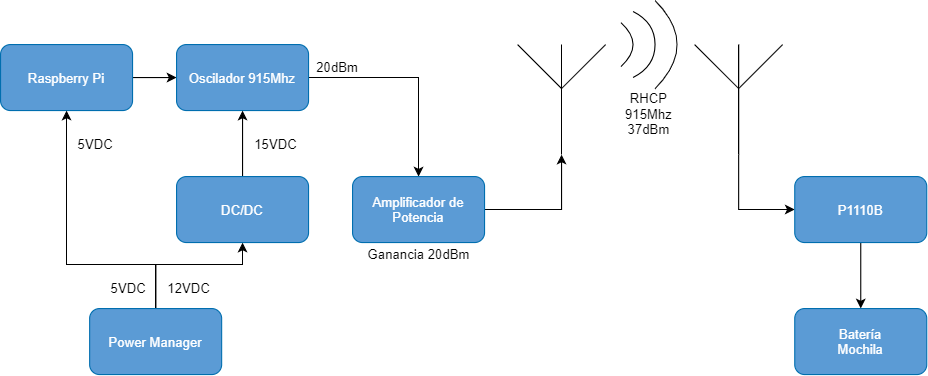

The diagram above was exported from draw.io. Its source (the exported page's mxGraphModel, read from the mxfile embedded in the PNG):
<mxGraphModel dx="1086" dy="806" grid="1" gridSize="10" guides="1" tooltips="1" connect="1" arrows="1" fold="1" page="1" pageScale="1" pageWidth="827" pageHeight="1169" math="0" shadow="0">
  <root>
    <mxCell id="0" />
    <mxCell id="1" parent="0" />
    <mxCell id="cDTNOOZwCTAAU_OcZJed-1" style="edgeStyle=orthogonalEdgeStyle;rounded=0;orthogonalLoop=1;jettySize=auto;html=1;exitX=1;exitY=0.5;exitDx=0;exitDy=0;entryX=0;entryY=0.5;entryDx=0;entryDy=0;" parent="1" source="cDTNOOZwCTAAU_OcZJed-2" target="cDTNOOZwCTAAU_OcZJed-4" edge="1">
      <mxGeometry relative="1" as="geometry" />
    </mxCell>
    <mxCell id="cDTNOOZwCTAAU_OcZJed-2" value="Raspberry Pi" style="rounded=1;whiteSpace=wrap;html=1;strokeColor=#006EAF;fontColor=#ffffff;fillColor=#5B9BD5;" parent="1" vertex="1">
      <mxGeometry x="139" y="140" width="120" height="60" as="geometry" />
    </mxCell>
    <mxCell id="cDTNOOZwCTAAU_OcZJed-3" value="" style="edgeStyle=orthogonalEdgeStyle;rounded=0;orthogonalLoop=1;jettySize=auto;html=1;" parent="1" source="cDTNOOZwCTAAU_OcZJed-4" target="cDTNOOZwCTAAU_OcZJed-6" edge="1">
      <mxGeometry relative="1" as="geometry" />
    </mxCell>
    <mxCell id="cDTNOOZwCTAAU_OcZJed-4" value="Oscilador 915Mhz" style="rounded=1;whiteSpace=wrap;html=1;strokeColor=#006EAF;fontColor=#ffffff;fillColor=#5B9BD5;" parent="1" vertex="1">
      <mxGeometry x="299" y="140" width="120" height="60" as="geometry" />
    </mxCell>
    <mxCell id="cDTNOOZwCTAAU_OcZJed-5" style="edgeStyle=orthogonalEdgeStyle;rounded=0;orthogonalLoop=1;jettySize=auto;html=1;entryX=0.5;entryY=1;entryDx=0;entryDy=0;entryPerimeter=0;" parent="1" source="cDTNOOZwCTAAU_OcZJed-6" target="cDTNOOZwCTAAU_OcZJed-7" edge="1">
      <mxGeometry relative="1" as="geometry" />
    </mxCell>
    <mxCell id="cDTNOOZwCTAAU_OcZJed-6" value="Amplificador de Potencia" style="rounded=1;whiteSpace=wrap;html=1;strokeColor=#006EAF;fontColor=#ffffff;fillColor=#5B9BD5;" parent="1" vertex="1">
      <mxGeometry x="459" y="260" width="120" height="60" as="geometry" />
    </mxCell>
    <mxCell id="cDTNOOZwCTAAU_OcZJed-7" value="" style="verticalLabelPosition=bottom;shadow=0;dashed=0;align=center;html=1;verticalAlign=top;shape=mxgraph.electrical.radio.aerial_-_antenna_1;rotation=0;" parent="1" vertex="1">
      <mxGeometry x="609" y="140" width="80" height="100" as="geometry" />
    </mxCell>
    <mxCell id="cDTNOOZwCTAAU_OcZJed-8" value="" style="edgeStyle=orthogonalEdgeStyle;rounded=0;orthogonalLoop=1;jettySize=auto;html=1;startArrow=classic;startFill=1;endArrow=none;endFill=0;" parent="1" source="cDTNOOZwCTAAU_OcZJed-9" target="cDTNOOZwCTAAU_OcZJed-11" edge="1">
      <mxGeometry relative="1" as="geometry" />
    </mxCell>
    <mxCell id="cDTNOOZwCTAAU_OcZJed-9" value="Batería&lt;br&gt;Mochila" style="rounded=1;whiteSpace=wrap;html=1;strokeColor=#006EAF;fontColor=#ffffff;fillColor=#5B9BD5;" parent="1" vertex="1">
      <mxGeometry x="861" y="380" width="120" height="60" as="geometry" />
    </mxCell>
    <mxCell id="cDTNOOZwCTAAU_OcZJed-10" style="edgeStyle=orthogonalEdgeStyle;rounded=0;orthogonalLoop=1;jettySize=auto;html=1;entryX=0.5;entryY=1;entryDx=0;entryDy=0;entryPerimeter=0;startArrow=classic;startFill=1;endArrow=none;endFill=0;" parent="1" source="cDTNOOZwCTAAU_OcZJed-11" target="cDTNOOZwCTAAU_OcZJed-12" edge="1">
      <mxGeometry relative="1" as="geometry" />
    </mxCell>
    <mxCell id="cDTNOOZwCTAAU_OcZJed-11" value="P1110B" style="rounded=1;whiteSpace=wrap;html=1;strokeColor=#006EAF;fontColor=#ffffff;fillColor=#5B9BD5;" parent="1" vertex="1">
      <mxGeometry x="861" y="260" width="120" height="60" as="geometry" />
    </mxCell>
    <mxCell id="cDTNOOZwCTAAU_OcZJed-12" value="" style="verticalLabelPosition=bottom;shadow=0;dashed=0;align=center;html=1;verticalAlign=top;shape=mxgraph.electrical.radio.aerial_-_antenna_1;rotation=0;" parent="1" vertex="1">
      <mxGeometry x="770" y="140" width="80" height="100" as="geometry" />
    </mxCell>
    <mxCell id="cDTNOOZwCTAAU_OcZJed-13" value="" style="curved=1;endArrow=none;html=1;endFill=0;" parent="1" edge="1">
      <mxGeometry width="50" height="50" relative="1" as="geometry">
        <mxPoint x="714" y="110" as="sourcePoint" />
        <mxPoint x="714" y="170" as="targetPoint" />
        <Array as="points">
          <mxPoint x="734" y="120" />
          <mxPoint x="734" y="160" />
        </Array>
      </mxGeometry>
    </mxCell>
    <mxCell id="cDTNOOZwCTAAU_OcZJed-14" value="" style="curved=1;endArrow=none;html=1;endFill=0;" parent="1" edge="1">
      <mxGeometry width="50" height="50" relative="1" as="geometry">
        <mxPoint x="734" y="100" as="sourcePoint" />
        <mxPoint x="734" y="180" as="targetPoint" />
        <Array as="points">
          <mxPoint x="754" y="120" />
          <mxPoint x="754" y="160" />
        </Array>
      </mxGeometry>
    </mxCell>
    <mxCell id="cDTNOOZwCTAAU_OcZJed-15" value="" style="curved=1;endArrow=none;html=1;endFill=0;" parent="1" edge="1">
      <mxGeometry width="50" height="50" relative="1" as="geometry">
        <mxPoint x="703" y="120" as="sourcePoint" />
        <mxPoint x="703" y="160" as="targetPoint" />
        <Array as="points">
          <mxPoint x="714" y="130" />
          <mxPoint x="714" y="150" />
        </Array>
      </mxGeometry>
    </mxCell>
    <mxCell id="yje6GCVZru89UUpg9Ms9-3" value="" style="edgeStyle=orthogonalEdgeStyle;rounded=0;orthogonalLoop=1;jettySize=auto;html=1;" parent="1" source="yje6GCVZru89UUpg9Ms9-1" target="yje6GCVZru89UUpg9Ms9-2" edge="1">
      <mxGeometry relative="1" as="geometry">
        <Array as="points">
          <mxPoint x="280" y="340" />
          <mxPoint x="359" y="340" />
        </Array>
      </mxGeometry>
    </mxCell>
    <mxCell id="yje6GCVZru89UUpg9Ms9-7" value="" style="edgeStyle=orthogonalEdgeStyle;rounded=0;orthogonalLoop=1;jettySize=auto;html=1;entryX=0.5;entryY=1;entryDx=0;entryDy=0;" parent="1" source="yje6GCVZru89UUpg9Ms9-1" target="cDTNOOZwCTAAU_OcZJed-2" edge="1">
      <mxGeometry relative="1" as="geometry">
        <Array as="points">
          <mxPoint x="280" y="340" />
          <mxPoint x="199" y="340" />
        </Array>
        <mxPoint x="199" y="320" as="targetPoint" />
      </mxGeometry>
    </mxCell>
    <mxCell id="yje6GCVZru89UUpg9Ms9-1" value="Power Manager" style="rounded=1;whiteSpace=wrap;html=1;strokeColor=#006EAF;fontColor=#ffffff;fillColor=#5B9BD5;" parent="1" vertex="1">
      <mxGeometry x="220" y="380" width="120" height="60" as="geometry" />
    </mxCell>
    <mxCell id="yje6GCVZru89UUpg9Ms9-4" value="" style="edgeStyle=orthogonalEdgeStyle;rounded=0;orthogonalLoop=1;jettySize=auto;html=1;" parent="1" source="yje6GCVZru89UUpg9Ms9-2" target="cDTNOOZwCTAAU_OcZJed-4" edge="1">
      <mxGeometry relative="1" as="geometry" />
    </mxCell>
    <mxCell id="yje6GCVZru89UUpg9Ms9-2" value="DC/DC" style="rounded=1;whiteSpace=wrap;html=1;strokeColor=#006EAF;fontColor=#ffffff;fillColor=#5B9BD5;" parent="1" vertex="1">
      <mxGeometry x="299" y="260" width="120" height="60" as="geometry" />
    </mxCell>
    <mxCell id="yje6GCVZru89UUpg9Ms9-8" value="5VDC" style="text;html=1;align=center;verticalAlign=middle;resizable=0;points=[];autosize=1;strokeColor=none;fillColor=none;" parent="1" vertex="1">
      <mxGeometry x="200" y="220" width="50" height="20" as="geometry" />
    </mxCell>
    <mxCell id="yje6GCVZru89UUpg9Ms9-9" value="15VDC" style="text;html=1;align=center;verticalAlign=middle;resizable=0;points=[];autosize=1;strokeColor=none;fillColor=none;" parent="1" vertex="1">
      <mxGeometry x="364" y="220" width="50" height="20" as="geometry" />
    </mxCell>
    <mxCell id="yje6GCVZru89UUpg9Ms9-10" value="RHCP&lt;br&gt;915Mhz&lt;br&gt;37dBm" style="text;html=1;align=center;verticalAlign=middle;resizable=0;points=[];autosize=1;strokeColor=none;fillColor=none;" parent="1" vertex="1">
      <mxGeometry x="698" y="178" width="60" height="50" as="geometry" />
    </mxCell>
    <mxCell id="yje6GCVZru89UUpg9Ms9-11" value="12VDC" style="text;html=1;align=center;verticalAlign=middle;resizable=0;points=[];autosize=1;strokeColor=none;fillColor=none;" parent="1" vertex="1">
      <mxGeometry x="285" y="351" width="50" height="20" as="geometry" />
    </mxCell>
    <mxCell id="yje6GCVZru89UUpg9Ms9-12" value="20dBm" style="text;html=1;align=center;verticalAlign=middle;resizable=0;points=[];autosize=1;strokeColor=none;fillColor=none;" parent="1" vertex="1">
      <mxGeometry x="420" y="150" width="50" height="20" as="geometry" />
    </mxCell>
    <mxCell id="yje6GCVZru89UUpg9Ms9-13" value="Ganancia 20dBm" style="text;html=1;align=center;verticalAlign=middle;resizable=0;points=[];autosize=1;strokeColor=none;fillColor=none;" parent="1" vertex="1">
      <mxGeometry x="464" y="320" width="110" height="20" as="geometry" />
    </mxCell>
    <mxCell id="voIg2OtxUU0lM3kdrSP--1" value="5VDC" style="text;html=1;align=center;verticalAlign=middle;resizable=0;points=[];autosize=1;strokeColor=none;fillColor=none;" vertex="1" parent="1">
      <mxGeometry x="230" y="351" width="50" height="20" as="geometry" />
    </mxCell>
  </root>
</mxGraphModel>